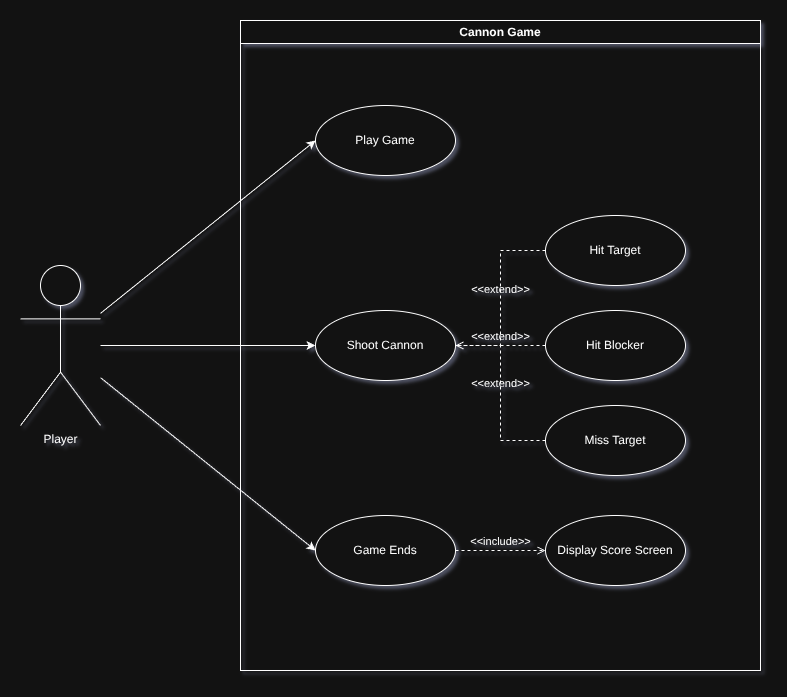

The diagram above was exported from draw.io. Its source (the exported page's mxGraphModel, read from the mxfile embedded in the PNG):
<mxGraphModel dx="1426" dy="843" grid="1" gridSize="10" guides="1" tooltips="1" connect="1" arrows="1" fold="1" page="0" pageScale="1" pageWidth="1920" pageHeight="1200" math="0" shadow="0">
  <root>
    <mxCell id="0" />
    <mxCell id="1" parent="0" />
    <mxCell id="18JLNgED5-_80BCdM0MG-1" parent="1" style="swimlane;whiteSpace=wrap;html=1;" value="Cannon Game" vertex="1">
      <mxGeometry height="650" width="520" x="410" y="45" as="geometry" />
    </mxCell>
    <mxCell id="18JLNgED5-_80BCdM0MG-3" parent="18JLNgED5-_80BCdM0MG-1" style="ellipse;whiteSpace=wrap;html=1;" value="Play Game" vertex="1">
      <mxGeometry height="70" width="140" x="75" y="85" as="geometry" />
    </mxCell>
    <mxCell id="18JLNgED5-_80BCdM0MG-4" parent="18JLNgED5-_80BCdM0MG-1" style="ellipse;whiteSpace=wrap;html=1;" value="Shoot Cannon" vertex="1">
      <mxGeometry height="70" width="140" x="75" y="290" as="geometry" />
    </mxCell>
    <mxCell id="18JLNgED5-_80BCdM0MG-8" parent="18JLNgED5-_80BCdM0MG-1" style="ellipse;whiteSpace=wrap;html=1;" value="Hit Target" vertex="1">
      <mxGeometry height="70" width="140" x="305" y="195" as="geometry" />
    </mxCell>
    <mxCell id="18JLNgED5-_80BCdM0MG-9" parent="18JLNgED5-_80BCdM0MG-1" style="ellipse;whiteSpace=wrap;html=1;" value="Hit Blocker" vertex="1">
      <mxGeometry height="70" width="140" x="305" y="290" as="geometry" />
    </mxCell>
    <mxCell id="18JLNgED5-_80BCdM0MG-10" parent="18JLNgED5-_80BCdM0MG-1" style="ellipse;whiteSpace=wrap;html=1;" value="Miss Target" vertex="1">
      <mxGeometry height="70" width="140" x="305" y="385" as="geometry" />
    </mxCell>
    <mxCell id="18JLNgED5-_80BCdM0MG-11" edge="1" parent="18JLNgED5-_80BCdM0MG-1" source="18JLNgED5-_80BCdM0MG-8" style="html=1;verticalAlign=bottom;labelBackgroundColor=none;endArrow=open;endFill=0;dashed=1;rounded=0;exitX=0;exitY=0.5;exitDx=0;exitDy=0;entryX=1;entryY=0.5;entryDx=0;entryDy=0;edgeStyle=orthogonalEdgeStyle;" target="18JLNgED5-_80BCdM0MG-4" value="&amp;lt;&amp;lt;extend&amp;gt;&amp;gt;">
      <mxGeometry relative="1" width="160" as="geometry">
        <mxPoint x="95" y="235" as="sourcePoint" />
        <mxPoint x="255" y="235" as="targetPoint" />
      </mxGeometry>
    </mxCell>
    <mxCell id="18JLNgED5-_80BCdM0MG-12" edge="1" parent="18JLNgED5-_80BCdM0MG-1" source="18JLNgED5-_80BCdM0MG-9" style="html=1;verticalAlign=bottom;labelBackgroundColor=none;endArrow=open;endFill=0;dashed=1;rounded=0;exitX=0;exitY=0.5;exitDx=0;exitDy=0;entryX=1;entryY=0.5;entryDx=0;entryDy=0;" target="18JLNgED5-_80BCdM0MG-4" value="&amp;lt;&amp;lt;extend&amp;gt;&amp;gt;">
      <mxGeometry relative="1" width="160" as="geometry">
        <mxPoint x="125" y="445" as="sourcePoint" />
        <mxPoint x="285" y="445" as="targetPoint" />
      </mxGeometry>
    </mxCell>
    <mxCell id="18JLNgED5-_80BCdM0MG-13" edge="1" parent="18JLNgED5-_80BCdM0MG-1" source="18JLNgED5-_80BCdM0MG-10" style="html=1;verticalAlign=bottom;labelBackgroundColor=none;endArrow=open;endFill=0;dashed=1;rounded=0;exitX=0;exitY=0.5;exitDx=0;exitDy=0;entryX=1;entryY=0.5;entryDx=0;entryDy=0;edgeStyle=orthogonalEdgeStyle;" target="18JLNgED5-_80BCdM0MG-4" value="&amp;lt;&amp;lt;extend&amp;gt;&amp;gt;">
      <mxGeometry relative="1" width="160" as="geometry">
        <mxPoint x="105" y="455" as="sourcePoint" />
        <mxPoint x="265" y="455" as="targetPoint" />
      </mxGeometry>
    </mxCell>
    <mxCell id="18JLNgED5-_80BCdM0MG-14" parent="18JLNgED5-_80BCdM0MG-1" style="ellipse;whiteSpace=wrap;html=1;" value="Game Ends" vertex="1">
      <mxGeometry height="70" width="140" x="75" y="495" as="geometry" />
    </mxCell>
    <mxCell id="18JLNgED5-_80BCdM0MG-25" parent="18JLNgED5-_80BCdM0MG-1" style="ellipse;whiteSpace=wrap;html=1;" value="Display Score Screen" vertex="1">
      <mxGeometry height="70" width="140" x="305" y="495" as="geometry" />
    </mxCell>
    <mxCell id="18JLNgED5-_80BCdM0MG-26" edge="1" parent="18JLNgED5-_80BCdM0MG-1" source="18JLNgED5-_80BCdM0MG-14" style="html=1;verticalAlign=bottom;labelBackgroundColor=none;endArrow=open;endFill=0;dashed=1;rounded=0;exitX=1;exitY=0.5;exitDx=0;exitDy=0;entryX=0;entryY=0.5;entryDx=0;entryDy=0;" target="18JLNgED5-_80BCdM0MG-25" value="&amp;lt;&amp;lt;include&amp;gt;&amp;gt;">
      <mxGeometry relative="1" width="160" as="geometry">
        <mxPoint x="215" y="585" as="sourcePoint" />
        <mxPoint x="375" y="585" as="targetPoint" />
      </mxGeometry>
    </mxCell>
    <mxCell id="18JLNgED5-_80BCdM0MG-27" edge="1" parent="1" source="18JLNgED5-_80BCdM0MG-2" style="rounded=0;orthogonalLoop=1;jettySize=auto;html=1;entryX=0;entryY=0.5;entryDx=0;entryDy=0;" target="18JLNgED5-_80BCdM0MG-3">
      <mxGeometry relative="1" as="geometry" />
    </mxCell>
    <mxCell id="18JLNgED5-_80BCdM0MG-28" edge="1" parent="1" source="18JLNgED5-_80BCdM0MG-2" style="rounded=0;orthogonalLoop=1;jettySize=auto;html=1;entryX=0;entryY=0.5;entryDx=0;entryDy=0;" target="18JLNgED5-_80BCdM0MG-4">
      <mxGeometry relative="1" as="geometry" />
    </mxCell>
    <mxCell id="18JLNgED5-_80BCdM0MG-29" edge="1" parent="1" source="18JLNgED5-_80BCdM0MG-2" style="rounded=0;orthogonalLoop=1;jettySize=auto;html=1;entryX=0;entryY=0.5;entryDx=0;entryDy=0;" target="18JLNgED5-_80BCdM0MG-14">
      <mxGeometry relative="1" as="geometry" />
    </mxCell>
    <mxCell id="18JLNgED5-_80BCdM0MG-2" parent="1" style="shape=umlActor;verticalLabelPosition=bottom;verticalAlign=top;html=1;outlineConnect=0;" value="Player" vertex="1">
      <mxGeometry height="160" width="80" x="190" y="290" as="geometry" />
    </mxCell>
  </root>
</mxGraphModel>